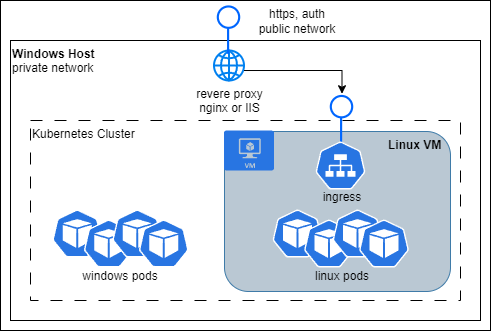

The diagram above was exported from draw.io. Its source (the exported page's mxGraphModel, read from the mxfile embedded in the PNG):
<mxGraphModel dx="721" dy="822" grid="1" gridSize="10" guides="1" tooltips="1" connect="1" arrows="0" fold="1" page="1" pageScale="1" pageWidth="827" pageHeight="1169" math="0" shadow="0">
  <root>
    <mxCell id="0" />
    <mxCell id="1" parent="0" />
    <mxCell id="5STWWTiTznJcq6Q9lzya-1" value="" style="rounded=0;whiteSpace=wrap;html=1;" parent="1" vertex="1">
      <mxGeometry x="30" width="490" height="330" as="geometry" />
    </mxCell>
    <mxCell id="kL5de190HR94vLG-GtQd-1" value="&lt;b&gt;Windows Host&lt;/b&gt;&lt;br&gt;private network" style="rounded=0;whiteSpace=wrap;html=1;verticalAlign=top;align=left;fillColor=none;" parent="1" vertex="1">
      <mxGeometry x="40" y="40" width="470" height="280" as="geometry" />
    </mxCell>
    <mxCell id="kL5de190HR94vLG-GtQd-5" value="Kubernetes Cluster" style="rounded=0;whiteSpace=wrap;html=1;dashed=1;dashPattern=12 12;fillColor=none;verticalAlign=top;align=left;" parent="1" vertex="1">
      <mxGeometry x="60" y="120" width="430" height="180" as="geometry" />
    </mxCell>
    <mxCell id="kL5de190HR94vLG-GtQd-2" value="Linux VM&amp;nbsp;&amp;nbsp;" style="rounded=1;whiteSpace=wrap;html=1;fillColor=#bac8d3;strokeColor=#3F7BA8;align=right;verticalAlign=top;fontStyle=1" parent="1" vertex="1">
      <mxGeometry x="254" y="131" width="226" height="160" as="geometry" />
    </mxCell>
    <mxCell id="kL5de190HR94vLG-GtQd-6" value="revere proxy&lt;br&gt;nginx or IIS" style="html=1;verticalLabelPosition=bottom;align=center;labelBackgroundColor=#ffffff;verticalAlign=top;strokeWidth=2;strokeColor=#0080F0;shadow=0;dashed=0;shape=mxgraph.ios7.icons.globe;" parent="1" vertex="1">
      <mxGeometry x="243.5" y="50" width="30" height="30" as="geometry" />
    </mxCell>
    <mxCell id="kL5de190HR94vLG-GtQd-23" value="" style="verticalLabelPosition=bottom;html=1;verticalAlign=top;align=center;strokeColor=none;fillColor=#2875e2;shape=mxgraph.azure.virtual_machine;" parent="1" vertex="1">
      <mxGeometry x="253.5" y="130" width="50" height="40" as="geometry" />
    </mxCell>
    <mxCell id="kL5de190HR94vLG-GtQd-27" style="edgeStyle=orthogonalEdgeStyle;rounded=0;orthogonalLoop=1;jettySize=auto;html=1;exitX=1;exitY=0.667;exitDx=0;exitDy=0;exitPerimeter=0;entryX=1;entryY=0.5;entryDx=0;entryDy=0;" parent="1" source="kL5de190HR94vLG-GtQd-6" target="kL5de190HR94vLG-GtQd-29" edge="1">
      <mxGeometry relative="1" as="geometry">
        <mxPoint x="445" y="110" as="targetPoint" />
      </mxGeometry>
    </mxCell>
    <mxCell id="kL5de190HR94vLG-GtQd-29" value="" style="image;aspect=fixed;perimeter=ellipsePerimeter;html=1;align=center;shadow=0;dashed=0;spacingTop=3;image=img/lib/active_directory/interface.svg;rotation=-90;" parent="1" vertex="1">
      <mxGeometry x="346.5" y="106.5" width="50" height="23.5" as="geometry" />
    </mxCell>
    <mxCell id="kL5de190HR94vLG-GtQd-32" value="" style="image;aspect=fixed;perimeter=ellipsePerimeter;html=1;align=center;shadow=0;dashed=0;spacingTop=3;image=img/lib/active_directory/interface.svg;rotation=-90;" parent="1" vertex="1">
      <mxGeometry x="233.5" y="17" width="50" height="23.5" as="geometry" />
    </mxCell>
    <mxCell id="kL5de190HR94vLG-GtQd-33" value="https, auth public network" style="text;html=1;align=center;verticalAlign=middle;whiteSpace=wrap;rounded=0;" parent="1" vertex="1">
      <mxGeometry x="284" y="11" width="86" height="19" as="geometry" />
    </mxCell>
    <mxCell id="10" value="" style="sketch=0;html=1;dashed=0;whitespace=wrap;fillColor=#2875E2;strokeColor=#ffffff;points=[[0.005,0.63,0],[0.1,0.2,0],[0.9,0.2,0],[0.5,0,0],[0.995,0.63,0],[0.72,0.99,0],[0.5,1,0],[0.28,0.99,0]];verticalLabelPosition=bottom;align=center;verticalAlign=top;shape=mxgraph.kubernetes.icon;prIcon=pod" parent="1" vertex="1">
      <mxGeometry x="302" y="209" width="50" height="48" as="geometry" />
    </mxCell>
    <mxCell id="11" value="" style="sketch=0;html=1;dashed=0;whitespace=wrap;fillColor=#2875E2;strokeColor=#ffffff;points=[[0.005,0.63,0],[0.1,0.2,0],[0.9,0.2,0],[0.5,0,0],[0.995,0.63,0],[0.72,0.99,0],[0.5,1,0],[0.28,0.99,0]];verticalLabelPosition=bottom;align=center;verticalAlign=top;shape=mxgraph.kubernetes.icon;prIcon=pod" parent="1" vertex="1">
      <mxGeometry x="333.5" y="219" width="50" height="48" as="geometry" />
    </mxCell>
    <mxCell id="12" value="" style="sketch=0;html=1;dashed=0;whitespace=wrap;fillColor=#2875E2;strokeColor=#ffffff;points=[[0.005,0.63,0],[0.1,0.2,0],[0.9,0.2,0],[0.5,0,0],[0.995,0.63,0],[0.72,0.99,0],[0.5,1,0],[0.28,0.99,0]];verticalLabelPosition=bottom;align=center;verticalAlign=top;shape=mxgraph.kubernetes.icon;prIcon=pod" parent="1" vertex="1">
      <mxGeometry x="362" y="209" width="50" height="48" as="geometry" />
    </mxCell>
    <mxCell id="13" value="" style="sketch=0;html=1;dashed=0;whitespace=wrap;fillColor=#2875E2;strokeColor=#ffffff;points=[[0.005,0.63,0],[0.1,0.2,0],[0.9,0.2,0],[0.5,0,0],[0.995,0.63,0],[0.72,0.99,0],[0.5,1,0],[0.28,0.99,0]];verticalLabelPosition=bottom;align=center;verticalAlign=top;shape=mxgraph.kubernetes.icon;prIcon=pod" parent="1" vertex="1">
      <mxGeometry x="388.5" y="219" width="50" height="48" as="geometry" />
    </mxCell>
    <mxCell id="14" value="" style="sketch=0;html=1;dashed=0;whitespace=wrap;fillColor=#2875E2;strokeColor=#ffffff;points=[[0.005,0.63,0],[0.1,0.2,0],[0.9,0.2,0],[0.5,0,0],[0.995,0.63,0],[0.72,0.99,0],[0.5,1,0],[0.28,0.99,0]];verticalLabelPosition=bottom;align=center;verticalAlign=top;shape=mxgraph.kubernetes.icon;prIcon=svc" parent="1" vertex="1">
      <mxGeometry x="345" y="141" width="50" height="48" as="geometry" />
    </mxCell>
    <mxCell id="15" value="ingress" style="text;html=1;align=center;verticalAlign=middle;whiteSpace=wrap;rounded=0;" vertex="1" parent="1">
      <mxGeometry x="341.5" y="191" width="60" height="11" as="geometry" />
    </mxCell>
    <mxCell id="16" value="linux pods" style="text;html=1;align=center;verticalAlign=middle;whiteSpace=wrap;rounded=0;" vertex="1" parent="1">
      <mxGeometry x="341.5" y="267.5" width="60" height="16.5" as="geometry" />
    </mxCell>
    <mxCell id="17" value="windows pods" style="text;html=1;align=center;verticalAlign=middle;whiteSpace=wrap;rounded=0;" vertex="1" parent="1">
      <mxGeometry x="110" y="267.5" width="80" height="16.5" as="geometry" />
    </mxCell>
    <mxCell id="18" value="" style="sketch=0;html=1;dashed=0;whitespace=wrap;fillColor=#2875E2;strokeColor=#ffffff;points=[[0.005,0.63,0],[0.1,0.2,0],[0.9,0.2,0],[0.5,0,0],[0.995,0.63,0],[0.72,0.99,0],[0.5,1,0],[0.28,0.99,0]];verticalLabelPosition=bottom;align=center;verticalAlign=top;shape=mxgraph.kubernetes.icon;prIcon=pod" vertex="1" parent="1">
      <mxGeometry x="81.75" y="209" width="50" height="48" as="geometry" />
    </mxCell>
    <mxCell id="19" value="" style="sketch=0;html=1;dashed=0;whitespace=wrap;fillColor=#2875E2;strokeColor=#ffffff;points=[[0.005,0.63,0],[0.1,0.2,0],[0.9,0.2,0],[0.5,0,0],[0.995,0.63,0],[0.72,0.99,0],[0.5,1,0],[0.28,0.99,0]];verticalLabelPosition=bottom;align=center;verticalAlign=top;shape=mxgraph.kubernetes.icon;prIcon=pod" vertex="1" parent="1">
      <mxGeometry x="113.25" y="219" width="50" height="48" as="geometry" />
    </mxCell>
    <mxCell id="20" value="" style="sketch=0;html=1;dashed=0;whitespace=wrap;fillColor=#2875E2;strokeColor=#ffffff;points=[[0.005,0.63,0],[0.1,0.2,0],[0.9,0.2,0],[0.5,0,0],[0.995,0.63,0],[0.72,0.99,0],[0.5,1,0],[0.28,0.99,0]];verticalLabelPosition=bottom;align=center;verticalAlign=top;shape=mxgraph.kubernetes.icon;prIcon=pod" vertex="1" parent="1">
      <mxGeometry x="141.75" y="209" width="50" height="48" as="geometry" />
    </mxCell>
    <mxCell id="21" value="" style="sketch=0;html=1;dashed=0;whitespace=wrap;fillColor=#2875E2;strokeColor=#ffffff;points=[[0.005,0.63,0],[0.1,0.2,0],[0.9,0.2,0],[0.5,0,0],[0.995,0.63,0],[0.72,0.99,0],[0.5,1,0],[0.28,0.99,0]];verticalLabelPosition=bottom;align=center;verticalAlign=top;shape=mxgraph.kubernetes.icon;prIcon=pod" vertex="1" parent="1">
      <mxGeometry x="168.25" y="219" width="50" height="48" as="geometry" />
    </mxCell>
  </root>
</mxGraphModel>